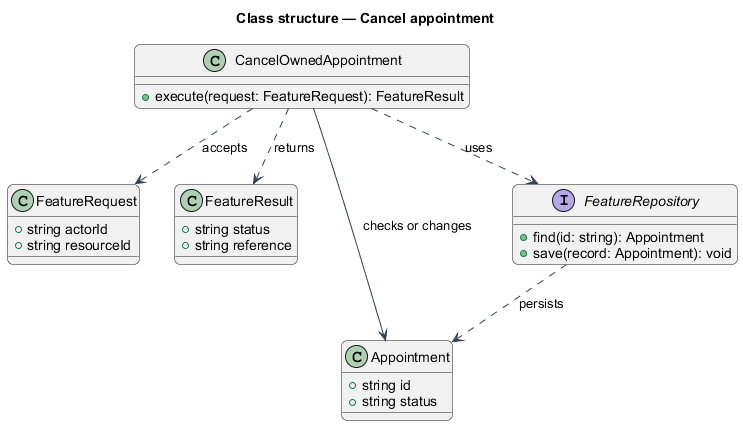

The diagram above was rendered by PlantUML. Its source (embedded in the PNG):
@startuml
skinparam backgroundColor #FFFFFF
skinparam shadowing false
skinparam roundcorner 12
skinparam defaultFontName Arial
skinparam ArrowColor #344054
skinparam rectangle {
  BorderColor #344054
  FontColor #101828
}
skinparam package {
  BorderColor #667085
  FontColor #101828
  BackgroundColor #F9FAFB
}
title Class structure — Cancel appointment
class CancelOwnedAppointment {
  +execute(request: FeatureRequest): FeatureResult
}
class FeatureRequest {
  +string actorId
  +string resourceId
}
class FeatureResult {
  +string status
  +string reference
}
class Appointment {
  +string id
  +string status
}
interface FeatureRepository {
  +find(id: string): Appointment
  +save(record: Appointment): void
}
CancelOwnedAppointment ..> FeatureRequest : accepts
CancelOwnedAppointment ..> FeatureResult : returns
CancelOwnedAppointment ..> FeatureRepository : uses
CancelOwnedAppointment --> Appointment : checks or changes
FeatureRepository ..> Appointment : persists
@enduml